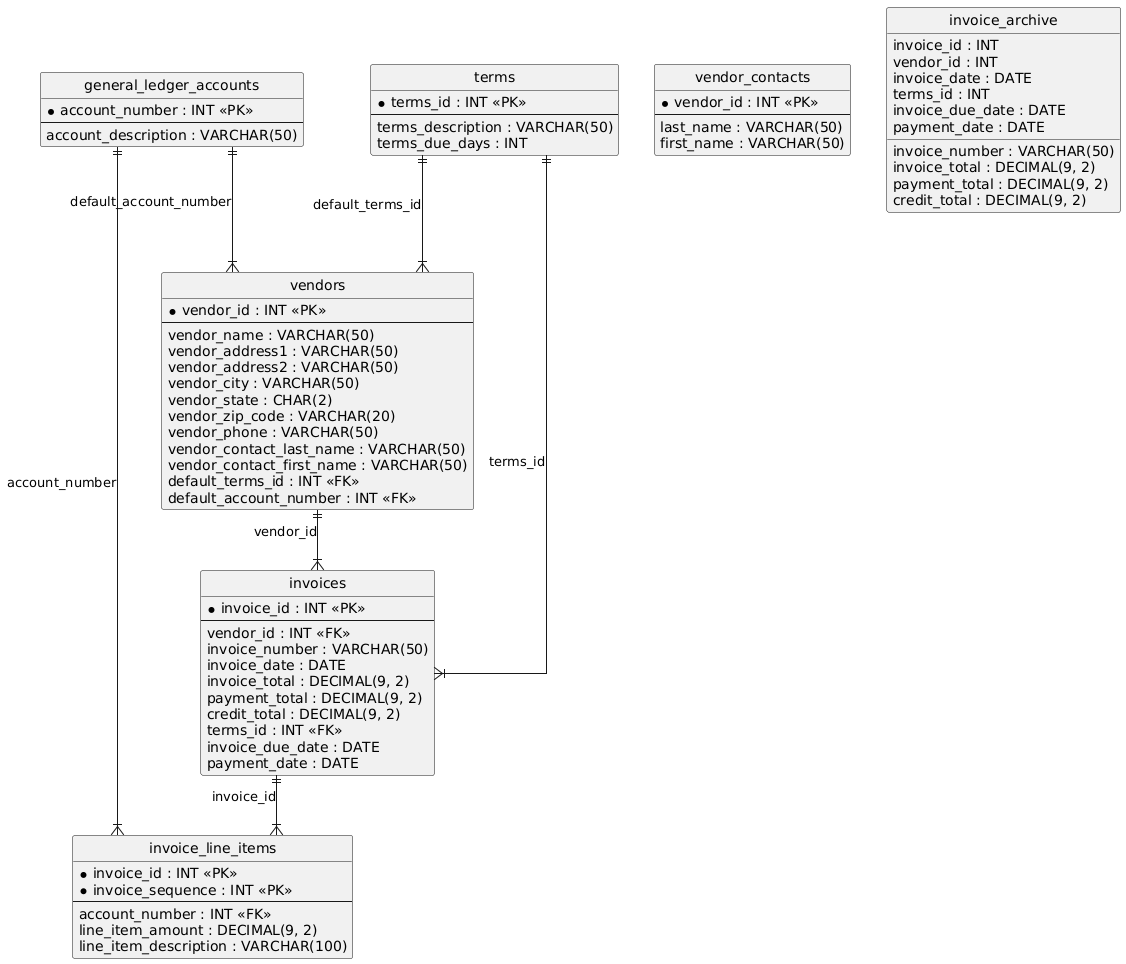

The diagram above was rendered by PlantUML. Its source (embedded in the PNG):
@startuml
hide circle
skinparam linetype ortho

entity "general_ledger_accounts" as general_ledger_accounts {
  * account_number : INT <<PK>>
  --
  account_description : VARCHAR(50)
}

entity "terms" as terms {
  * terms_id : INT <<PK>>
  --
  terms_description : VARCHAR(50)
  terms_due_days : INT
}

entity "vendors" as vendors {
  * vendor_id : INT <<PK>>
  --
  vendor_name : VARCHAR(50)
  vendor_address1 : VARCHAR(50)
  vendor_address2 : VARCHAR(50)
  vendor_city : VARCHAR(50)
  vendor_state : CHAR(2)
  vendor_zip_code : VARCHAR(20)
  vendor_phone : VARCHAR(50)
  vendor_contact_last_name : VARCHAR(50)
  vendor_contact_first_name : VARCHAR(50)
  default_terms_id : INT <<FK>>
  default_account_number : INT <<FK>>
}

entity "invoices" as invoices {
  * invoice_id : INT <<PK>>
  --
  vendor_id : INT <<FK>>
  invoice_number : VARCHAR(50)
  invoice_date : DATE
  invoice_total : DECIMAL(9, 2)
  payment_total : DECIMAL(9, 2)
  credit_total : DECIMAL(9, 2)
  terms_id : INT <<FK>>
  invoice_due_date : DATE
  payment_date : DATE
}

entity "invoice_line_items" as invoice_line_items {
  * invoice_id : INT <<PK>>
  * invoice_sequence : INT <<PK>>
  --
  account_number : INT <<FK>>
  line_item_amount : DECIMAL(9, 2)
  line_item_description : VARCHAR(100)
}

entity "vendor_contacts" as vendor_contacts {
  * vendor_id : INT <<PK>>
  --
  last_name : VARCHAR(50)
  first_name : VARCHAR(50)
}

entity "invoice_archive" as invoice_archive {
  invoice_id : INT
  vendor_id : INT
  invoice_number : VARCHAR(50)
  invoice_date : DATE
  invoice_total : DECIMAL(9, 2)
  payment_total : DECIMAL(9, 2)
  credit_total : DECIMAL(9, 2)
  terms_id : INT
  invoice_due_date : DATE
  payment_date : DATE
}

terms ||--|{ vendors : "default_terms_id"
general_ledger_accounts ||--|{ vendors : "default_account_number"
vendors ||--|{ invoices : "vendor_id"
terms ||--|{ invoices : "terms_id"
invoices ||--|{ invoice_line_items : "invoice_id"
general_ledger_accounts ||--|{ invoice_line_items : "account_number"
@enduml